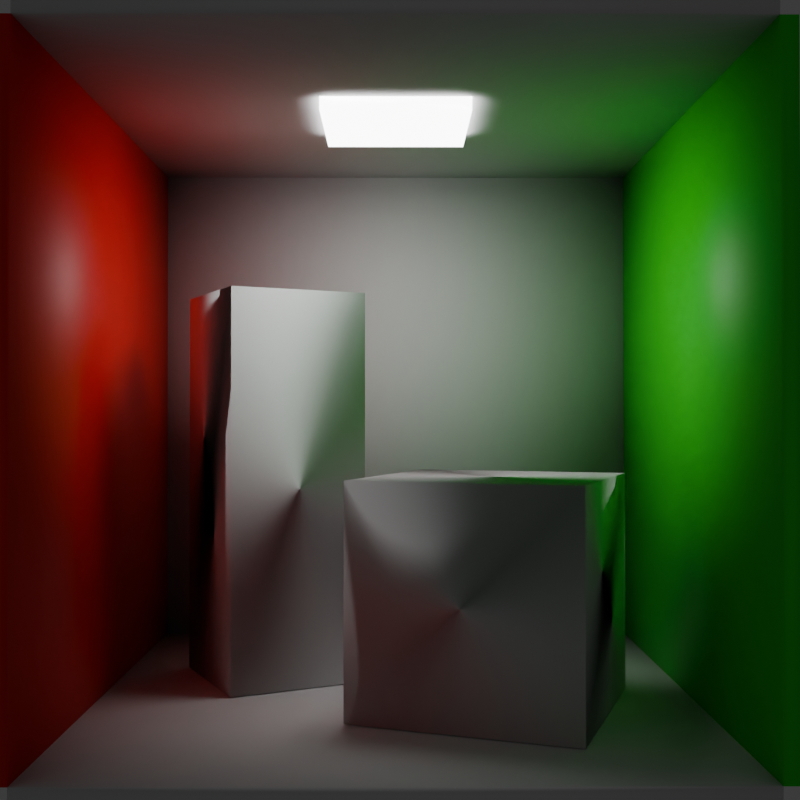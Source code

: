 # Source: test_scene.blend  (saved by Blender 5.1.29; exported with 4.5.12 LTS)
import bpy
from mathutils import Matrix  # noqa: F401  (used for matrix-valued properties, if any)

bpy.ops.wm.read_factory_settings(use_empty=True)
scene = bpy.context.scene
scene.name = 'Scene 2'

# ---- materials (node trees are filled in below, after node groups)
mat_light = bpy.data.materials.new('Light')
mat_light.use_backface_culling_lightprobe_volume = False
mat_light.diffuse_color = (1.0, 1.0, 1.0, 1.0)
mat_green = bpy.data.materials.new('Green')
mat_green.use_backface_culling_lightprobe_volume = False
mat_green.diffuse_color = (0.0, 1.0, 0.0, 1.0)
mat_red = bpy.data.materials.new('Red')
mat_red.use_backface_culling_lightprobe_volume = False
mat_red.diffuse_color = (1.0, 0.0, 0.0, 1.0)

# ---- material node trees
mat_light.use_nodes = True; mat_light.node_tree.nodes.clear()
_N = mat_light.node_tree.nodes; _L = mat_light.node_tree.links
n0 = _N.new('ShaderNodeBsdfPrincipled'); n0.name = 'Principled BSDF'; n0.location = (10, 300)
n0.inputs[0].default_value = (1.0, 1.0, 1.0, 1.0)
n0.inputs[28].default_value = 10.0
n1 = _N.new('ShaderNodeOutputMaterial'); n1.name = 'Material Output'; n1.location = (300, 300)
_L.new(n0.outputs[0], n1.inputs[0])
n1.is_active_output = True
mat_green.use_nodes = True; mat_green.node_tree.nodes.clear()
_N = mat_green.node_tree.nodes; _L = mat_green.node_tree.links
n0 = _N.new('ShaderNodeBsdfPrincipled'); n0.name = 'Principled BSDF'; n0.location = (10, 300)
n0.inputs[0].default_value = (0.0, 1.0, 0.0, 1.0)
n1 = _N.new('ShaderNodeOutputMaterial'); n1.name = 'Material Output'; n1.location = (300, 300)
_L.new(n0.outputs[0], n1.inputs[0])
n1.is_active_output = True
mat_red.use_nodes = True; mat_red.node_tree.nodes.clear()
_N = mat_red.node_tree.nodes; _L = mat_red.node_tree.links
n0 = _N.new('ShaderNodeBsdfPrincipled'); n0.name = 'Principled BSDF'; n0.location = (10, 300)
n0.inputs[0].default_value = (1.0, 0.0, 0.0, 1.0)
n1 = _N.new('ShaderNodeOutputMaterial'); n1.name = 'Material Output'; n1.location = (300, 300)
_L.new(n0.outputs[0], n1.inputs[0])
n1.is_active_output = True

# ---- world
world_world_003 = bpy.data.worlds.new('World.003'); scene.world = world_world_003
world_world_003.use_nodes = True; world_world_003.node_tree.nodes.clear()
_N = world_world_003.node_tree.nodes; _L = world_world_003.node_tree.links
n0 = _N.new('ShaderNodeOutputWorld'); n0.name = 'World Output'; n0.location = (200, 100)
n1 = _N.new('ShaderNodeBackground'); n1.name = 'Background'; n1.location = (-200, 100)
n1.inputs[0].default_value = (0.05088, 0.05088, 0.05088, 1.0)
_L.new(n1.outputs[0], n0.inputs[0])
n0.is_active_output = True
world_world_003.color = (0.05088, 0.05088, 0.05088)
world_world_003.sun_shadow_jitter_overblur = 0.0

# ---- cameras
cam_camera_006 = bpy.data.cameras.new('Camera.006')
cam_camera_006.sensor_fit = 'VERTICAL'
cam_camera_006.lens = 33.33
cam_camera_006.lens_unit = 'FOV'

# ---- meshes
me_cube_011 = bpy.data.meshes.new('Cube.011')
me_cube_011.from_pydata([(-1.0, -1.0, -1.0), (-1.0, -1.0, 1.0), (-1.0, 1.0, -1.0), (-1.0, 1.0, 1.0), (1.0, -1.0, -1.0), (1.0, -1.0, 1.0), (1.0, 1.0, -1.0), (1.0, 1.0, 1.0)], [], [(0, 6, 4), (4, 7, 5), (2, 1, 3), (0, 5, 1), (6, 3, 7), (5, 3, 1), (0, 2, 6), (4, 6, 7), (2, 0, 1), (0, 4, 5), (6, 2, 3), (5, 7, 3)])
me_cube_011.polygons.foreach_set('use_smooth', [True] * 12)
_uv = me_cube_011.uv_layers.new(name='UVMap')
_uv.uv.foreach_set('vector', [0.125, 0.75, 0.375, 0.5, 0.375, 0.75, 0.375, 0.75, 0.625, 0.5, 0.625, 0.75, 0.375, 0.25, 0.625, 0.0, 0.625, 0.25, 0.375, 1.0, 0.625, 0.75, 0.625, 1.0, 0.375, 0.5, 0.625, 0.25, 0.625, 0.5, 0.625, 0.75, 0.875, 0.5, 0.875, 0.75, 0.125, 0.75, 0.125, 0.5, 0.375, 0.5, 0.375, 0.75, 0.375, 0.5, 0.625, 0.5, 0.375, 0.25, 0.375, 0.0, 0.625, 0.0, 0.375, 1.0, 0.375, 0.75, 0.625, 0.75, 0.375, 0.5, 0.375, 0.25, 0.625, 0.25, 0.625, 0.75, 0.625, 0.5, 0.875, 0.5])
me_cube_011.update()
me_cube_011.normals_split_custom_set([tuple(v) for v in zip(*[iter([-1.0, 9.221e-05, -1.957e-05, 1.0, -0.0001751, -0.0001024, -0.3334, -0.6666, -0.6666, -0.3334, -0.6666, -0.6666, -0.3334, 0.6666, 0.6667, 1.0, 8.464e-06, -6.421e-05, 0.3334, 0.6666, -0.6667, 0.3334, -0.6666, 0.6667, -1.0, -8.464e-06, -6.421e-05, -1.0, 9.221e-05, -1.957e-05, 1.0, 8.464e-06, -6.421e-05, 0.3334, -0.6666, 0.6667, 1.0, -0.0001751, -0.0001024, -1.0, -8.464e-06, -6.421e-05, -0.3334, 0.6666, 0.6667, 1.0, 8.464e-06, -6.421e-05, -1.0, -8.464e-06, -6.421e-05, 0.3334, -0.6666, 0.6667, -1.0, 9.221e-05, -1.957e-05, 0.3334, 0.6666, -0.6667, 1.0, -0.0001751, -0.0001024, -0.3334, -0.6666, -0.6666, 1.0, -0.0001751, -0.0001024, -0.3334, 0.6666, 0.6667, 0.3334, 0.6666, -0.6667, -1.0, 9.221e-05, -1.957e-05, 0.3334, -0.6666, 0.6667, -1.0, 9.221e-05, -1.957e-05, -0.3334, -0.6666, -0.6666, 1.0, 8.464e-06, -6.421e-05, 1.0, -0.0001751, -0.0001024, 0.3334, 0.6666, -0.6667, -1.0, -8.464e-06, -6.421e-05, 1.0, 8.464e-06, -6.421e-05, -0.3334, 0.6666, 0.6667, -1.0, -8.464e-06, -6.421e-05])] * 3)])
me_cube_012 = bpy.data.meshes.new('Cube.012')
me_cube_012.from_pydata([(-1.0, -1.0, -2.784), (-1.0, -1.0, 2.784), (-1.0, 1.0, -2.784), (-1.0, 1.0, 2.784), (1.0, -1.0, -2.784), (1.0, -1.0, 2.784), (1.0, 1.0, -2.784), (1.0, 1.0, 2.784)], [], [(0, 6, 4), (4, 7, 5), (2, 1, 3), (0, 5, 1), (6, 3, 7), (5, 3, 1), (0, 2, 6), (4, 6, 7), (2, 0, 1), (0, 4, 5), (6, 2, 3), (5, 7, 3)])
me_cube_012.polygons.foreach_set('use_smooth', [True] * 12)
_uv = me_cube_012.uv_layers.new(name='UVMap')
_uv.uv.foreach_set('vector', [0.125, 0.75, 0.375, 0.5, 0.375, 0.75, 0.375, 0.75, 0.625, 0.5, 0.625, 0.75, 0.375, 0.25, 0.625, 0.0, 0.625, 0.25, 0.375, 1.0, 0.625, 0.75, 0.625, 1.0, 0.375, 0.5, 0.625, 0.25, 0.625, 0.5, 0.625, 0.75, 0.875, 0.5, 0.875, 0.75, 0.125, 0.75, 0.125, 0.5, 0.375, 0.5, 0.375, 0.75, 0.375, 0.5, 0.625, 0.5, 0.375, 0.25, 0.375, 0.0, 0.625, 0.0, 0.375, 1.0, 0.375, 0.75, 0.625, 0.75, 0.375, 0.5, 0.375, 0.25, 0.625, 0.25, 0.625, 0.75, 0.625, 0.5, 0.875, 0.5])
me_cube_012.update()
me_cube_012.normals_split_custom_set([tuple(v) for v in zip(*[iter([-1.0, 4.047e-05, -3.486e-05, 1.0, -4.918e-05, -4.357e-05, -0.3334, -0.6667, -0.6667, -0.3334, -0.6667, -0.6667, -0.3334, 0.6667, 0.6666, 1.0, 0.000122, 0.0001165, 0.3334, 0.6667, -0.6667, 0.3334, -0.6667, 0.6666, -1.0, -0.000122, 0.0001165, -1.0, 4.047e-05, -3.486e-05, 1.0, 0.000122, 0.0001165, 0.3334, -0.6667, 0.6666, 1.0, -4.918e-05, -4.357e-05, -1.0, -0.000122, 0.0001165, -0.3334, 0.6667, 0.6666, 1.0, 0.000122, 0.0001165, -1.0, -0.000122, 0.0001165, 0.3334, -0.6667, 0.6666, -1.0, 4.047e-05, -3.486e-05, 0.3334, 0.6667, -0.6667, 1.0, -4.918e-05, -4.357e-05, -0.3334, -0.6667, -0.6667, 1.0, -4.918e-05, -4.357e-05, -0.3334, 0.6667, 0.6666, 0.3334, 0.6667, -0.6667, -1.0, 4.047e-05, -3.486e-05, 0.3334, -0.6667, 0.6666, -1.0, 4.047e-05, -3.486e-05, -0.3334, -0.6667, -0.6667, 1.0, 0.000122, 0.0001165, 1.0, -4.918e-05, -4.357e-05, 0.3334, 0.6667, -0.6667, -1.0, -0.000122, 0.0001165, 1.0, 0.000122, 0.0001165, -0.3334, 0.6667, 0.6666, -1.0, -0.000122, 0.0001165])] * 3)])
me_cube_013 = bpy.data.meshes.new('Cube.013')
me_cube_013.from_pydata([(-1.0, -1.0, -1.0), (-1.0, -1.0, 1.0), (-1.0, 1.0, -1.0), (-1.0, 1.0, 1.0), (1.0, -1.0, -1.0), (1.0, -1.0, 1.0), (1.0, 1.0, -1.0), (1.0, 1.0, 1.0)], [], [(0, 6, 4), (4, 7, 5), (2, 1, 3), (0, 5, 1), (6, 3, 7), (5, 3, 1), (0, 2, 6), (4, 6, 7), (2, 0, 1), (0, 4, 5), (6, 2, 3), (5, 7, 3)])
me_cube_013.polygons.foreach_set('use_smooth', [True] * 12)
_uv = me_cube_013.uv_layers.new(name='UVMap')
_uv.uv.foreach_set('vector', [0.125, 0.75, 0.375, 0.5, 0.375, 0.75, 0.375, 0.75, 0.625, 0.5, 0.625, 0.75, 0.375, 0.25, 0.625, 0.0, 0.625, 0.25, 0.375, 1.0, 0.625, 0.75, 0.625, 1.0, 0.375, 0.5, 0.625, 0.25, 0.625, 0.5, 0.625, 0.75, 0.875, 0.5, 0.875, 0.75, 0.125, 0.75, 0.125, 0.5, 0.375, 0.5, 0.375, 0.75, 0.375, 0.5, 0.625, 0.5, 0.375, 0.25, 0.375, 0.0, 0.625, 0.0, 0.375, 1.0, 0.375, 0.75, 0.625, 0.75, 0.375, 0.5, 0.375, 0.25, 0.625, 0.25, 0.625, 0.75, 0.625, 0.5, 0.875, 0.5])
me_cube_013.materials.append(mat_light)
me_cube_013.update()
me_cube_013.normals_split_custom_set([tuple(v) for v in zip(*[iter([-1.0, 9.221e-05, -1.957e-05, 1.0, -6.445e-05, 8.285e-06, -0.3334, -0.6666, -0.6666, -0.3334, -0.6666, -0.6666, -0.3334, 0.6666, 0.6667, 1.0, 8.464e-06, -6.421e-05, 0.3334, 0.6666, -0.6667, 0.3334, -0.6666, 0.6667, -1.0, -8.464e-06, -6.421e-05, -1.0, 9.221e-05, -1.957e-05, 1.0, 8.464e-06, -6.421e-05, 0.3334, -0.6666, 0.6667, 1.0, -6.445e-05, 8.285e-06, -1.0, -8.464e-06, -6.421e-05, -0.3334, 0.6666, 0.6667, 1.0, 8.464e-06, -6.421e-05, -1.0, -8.464e-06, -6.421e-05, 0.3334, -0.6666, 0.6667, -1.0, 9.221e-05, -1.957e-05, 0.3334, 0.6666, -0.6667, 1.0, -6.445e-05, 8.285e-06, -0.3334, -0.6666, -0.6666, 1.0, -6.445e-05, 8.285e-06, -0.3334, 0.6666, 0.6667, 0.3334, 0.6666, -0.6667, -1.0, 9.221e-05, -1.957e-05, 0.3334, -0.6666, 0.6667, -1.0, 9.221e-05, -1.957e-05, -0.3334, -0.6666, -0.6666, 1.0, 8.464e-06, -6.421e-05, 1.0, -6.445e-05, 8.285e-06, 0.3334, 0.6666, -0.6667, -1.0, -8.464e-06, -6.421e-05, 1.0, 8.464e-06, -6.421e-05, -0.3334, 0.6666, 0.6667, -1.0, -8.464e-06, -6.421e-05])] * 3)])
me_plane_017 = bpy.data.meshes.new('Plane.017')
me_plane_017.from_pydata([(-1.0, -1.0, 0.0), (1.0, -1.0, 0.0), (-1.0, 1.0, 0.0), (1.0, 1.0, 0.0), (-1.0, -1.0, -0.05), (1.0, -1.0, -0.05), (1.0, 1.0, -0.05), (-1.0, 1.0, -0.05)], [], [(3, 0, 2), (4, 6, 7), (0, 7, 2), (1, 4, 0), (2, 6, 3), (3, 5, 1), (3, 1, 0), (4, 5, 6), (0, 4, 7), (1, 5, 4), (2, 7, 6), (3, 6, 5)])
me_plane_017.polygons.foreach_set('use_smooth', [True] * 12)
_uv = me_plane_017.uv_layers.new(name='UVMap')
_uv.uv.foreach_set('vector', [1.0, 1.0, 0.0, 0.0, 0.0, 1.0, 0.0, 0.0, 1.0, 1.0, 0.0, 1.0, 0.0, 0.0, 0.0, 1.0, 0.0, 1.0, 1.0, 0.0, 0.0, 0.0, 0.0, 0.0, 0.0, 1.0, 1.0, 1.0, 1.0, 1.0, 1.0, 1.0, 1.0, 0.0, 1.0, 0.0, 1.0, 1.0, 1.0, 0.0, 0.0, 0.0, 0.0, 0.0, 1.0, 0.0, 1.0, 1.0, 0.0, 0.0, 0.0, 0.0, 0.0, 1.0, 1.0, 0.0, 1.0, 0.0, 0.0, 0.0, 0.0, 1.0, 0.0, 1.0, 1.0, 1.0, 1.0, 1.0, 1.0, 1.0, 1.0, 0.0])
me_plane_017.update()
me_plane_017.normals_split_custom_set([tuple(v) for v in zip(*[iter([-0.5773, -0.5773, -0.5774, 0.5773, 0.5773, -0.5774, 0.5773, -0.5774, -0.5773, 0.5773, 0.5773, 0.5774, -0.5773, -0.5773, 0.5774, 0.5774, -0.5773, 0.5773, 0.5773, 0.5773, -0.5774, 0.5774, -0.5773, 0.5773, 0.5773, -0.5774, -0.5773, -0.5773, 0.5774, -0.5773, 0.5773, 0.5773, 0.5774, 0.5773, 0.5773, -0.5774, 0.5773, -0.5774, -0.5773, -0.5773, -0.5773, 0.5774, -0.5773, -0.5773, -0.5774, -0.5773, -0.5773, -0.5774, -0.5774, 0.5773, 0.5773, -0.5773, 0.5774, -0.5773, -0.5773, -0.5773, -0.5774, -0.5773, 0.5774, -0.5773, 0.5773, 0.5773, -0.5774, 0.5773, 0.5773, 0.5774, -0.5774, 0.5773, 0.5773, -0.5773, -0.5773, 0.5774, 0.5773, 0.5773, -0.5774, 0.5773, 0.5773, 0.5774, 0.5774, -0.5773, 0.5773, -0.5773, 0.5774, -0.5773, -0.5774, 0.5773, 0.5773, 0.5773, 0.5773, 0.5774, 0.5773, -0.5774, -0.5773, 0.5774, -0.5773, 0.5773, -0.5773, -0.5773, 0.5774, -0.5773, -0.5773, -0.5774, -0.5773, -0.5773, 0.5774, -0.5774, 0.5773, 0.5773])] * 3)])
me_plane_018 = bpy.data.meshes.new('Plane.018')
me_plane_018.from_pydata([(-1.0, -1.0, 0.0), (1.0, -1.0, 0.0), (-1.0, 1.0, 0.0), (1.0, 1.0, 0.0), (-1.0, -1.0, 0.05), (1.0, -1.0, 0.05), (1.0, 1.0, 0.05), (-1.0, 1.0, 0.05)], [], [(3, 0, 2), (4, 6, 7), (0, 7, 2), (1, 4, 0), (2, 6, 3), (3, 5, 1), (3, 1, 0), (4, 5, 6), (0, 4, 7), (1, 5, 4), (2, 7, 6), (3, 6, 5)])
me_plane_018.polygons.foreach_set('use_smooth', [True] * 12)
_uv = me_plane_018.uv_layers.new(name='UVMap')
_uv.uv.foreach_set('vector', [1.0, 1.0, 0.0, 0.0, 0.0, 1.0, 0.0, 0.0, 1.0, 1.0, 0.0, 1.0, 0.0, 0.0, 0.0, 1.0, 0.0, 1.0, 1.0, 0.0, 0.0, 0.0, 0.0, 0.0, 0.0, 1.0, 1.0, 1.0, 1.0, 1.0, 1.0, 1.0, 1.0, 0.0, 1.0, 0.0, 1.0, 1.0, 1.0, 0.0, 0.0, 0.0, 0.0, 0.0, 1.0, 0.0, 1.0, 1.0, 0.0, 0.0, 0.0, 0.0, 0.0, 1.0, 1.0, 0.0, 1.0, 0.0, 0.0, 0.0, 0.0, 1.0, 0.0, 1.0, 1.0, 1.0, 1.0, 1.0, 1.0, 1.0, 1.0, 0.0])
me_plane_018.materials.append(mat_green)
me_plane_018.update()
me_plane_018.normals_split_custom_set([tuple(v) for v in zip(*[iter([0.5773, 0.5773, -0.5774, -0.5773, -0.5773, -0.5774, -0.5773, 0.5774, -0.5773, -0.5773, -0.5773, 0.5774, 0.5773, 0.5773, 0.5774, -0.5774, 0.5773, 0.5773, -0.5773, -0.5773, -0.5774, -0.5774, 0.5773, 0.5773, -0.5773, 0.5774, -0.5773, 0.5773, -0.5774, -0.5773, -0.5773, -0.5773, 0.5774, -0.5773, -0.5773, -0.5774, -0.5773, 0.5774, -0.5773, 0.5773, 0.5773, 0.5774, 0.5773, 0.5773, -0.5774, 0.5773, 0.5773, -0.5774, 0.5774, -0.5773, 0.5773, 0.5773, -0.5774, -0.5773, 0.5773, 0.5773, -0.5774, 0.5773, -0.5774, -0.5773, -0.5773, -0.5773, -0.5774, -0.5773, -0.5773, 0.5774, 0.5774, -0.5773, 0.5773, 0.5773, 0.5773, 0.5774, -0.5773, -0.5773, -0.5774, -0.5773, -0.5773, 0.5774, -0.5774, 0.5773, 0.5773, 0.5773, -0.5774, -0.5773, 0.5774, -0.5773, 0.5773, -0.5773, -0.5773, 0.5774, -0.5773, 0.5774, -0.5773, -0.5774, 0.5773, 0.5773, 0.5773, 0.5773, 0.5774, 0.5773, 0.5773, -0.5774, 0.5773, 0.5773, 0.5774, 0.5774, -0.5773, 0.5773])] * 3)])
me_plane_019 = bpy.data.meshes.new('Plane.019')
me_plane_019.from_pydata([(-1.0, -1.0, 0.0), (1.0, -1.0, 0.0), (-1.0, 1.0, 0.0), (1.0, 1.0, 0.0), (-1.0, -1.0, -0.05), (1.0, -1.0, -0.05), (1.0, 1.0, -0.05), (-1.0, 1.0, -0.05)], [], [(3, 0, 2), (4, 6, 7), (0, 7, 2), (1, 4, 0), (2, 6, 3), (3, 5, 1), (3, 1, 0), (4, 5, 6), (0, 4, 7), (1, 5, 4), (2, 7, 6), (3, 6, 5)])
me_plane_019.polygons.foreach_set('use_smooth', [True] * 12)
_uv = me_plane_019.uv_layers.new(name='UVMap')
_uv.uv.foreach_set('vector', [1.0, 1.0, 0.0, 0.0, 0.0, 1.0, 0.0, 0.0, 1.0, 1.0, 0.0, 1.0, 0.0, 0.0, 0.0, 1.0, 0.0, 1.0, 1.0, 0.0, 0.0, 0.0, 0.0, 0.0, 0.0, 1.0, 1.0, 1.0, 1.0, 1.0, 1.0, 1.0, 1.0, 0.0, 1.0, 0.0, 1.0, 1.0, 1.0, 0.0, 0.0, 0.0, 0.0, 0.0, 1.0, 0.0, 1.0, 1.0, 0.0, 0.0, 0.0, 0.0, 0.0, 1.0, 1.0, 0.0, 1.0, 0.0, 0.0, 0.0, 0.0, 1.0, 0.0, 1.0, 1.0, 1.0, 1.0, 1.0, 1.0, 1.0, 1.0, 0.0])
me_plane_019.materials.append(mat_red)
me_plane_019.update()
me_plane_019.normals_split_custom_set([tuple(v) for v in zip(*[iter([-0.5773, -0.5773, -0.5774, 0.5773, 0.5773, -0.5774, 0.5773, -0.5774, -0.5773, 0.5773, 0.5773, 0.5774, -0.5773, -0.5773, 0.5774, 0.5774, -0.5773, 0.5773, 0.5773, 0.5773, -0.5774, 0.5774, -0.5773, 0.5773, 0.5773, -0.5774, -0.5773, -0.5773, 0.5774, -0.5773, 0.5773, 0.5773, 0.5774, 0.5773, 0.5773, -0.5774, 0.5773, -0.5774, -0.5773, -0.5773, -0.5773, 0.5774, -0.5773, -0.5773, -0.5774, -0.5773, -0.5773, -0.5774, -0.5774, 0.5773, 0.5773, -0.5773, 0.5774, -0.5773, -0.5773, -0.5773, -0.5774, -0.5773, 0.5774, -0.5773, 0.5773, 0.5773, -0.5774, 0.5773, 0.5773, 0.5774, -0.5774, 0.5773, 0.5773, -0.5773, -0.5773, 0.5774, 0.5773, 0.5773, -0.5774, 0.5773, 0.5773, 0.5774, 0.5774, -0.5773, 0.5773, -0.5773, 0.5774, -0.5773, -0.5774, 0.5773, 0.5773, 0.5773, 0.5773, 0.5774, 0.5773, -0.5774, -0.5773, 0.5774, -0.5773, 0.5773, -0.5773, -0.5773, 0.5774, -0.5773, -0.5773, -0.5774, -0.5773, -0.5773, 0.5774, -0.5774, 0.5773, 0.5773])] * 3)])
me_plane_020 = bpy.data.meshes.new('Plane.020')
me_plane_020.from_pydata([(-1.0, -1.0, 0.0), (1.0, -1.0, 0.0), (-1.0, 1.0, 0.0), (1.0, 1.0, 0.0), (-1.0, -1.0, 0.05), (1.0, -1.0, 0.05), (1.0, 1.0, 0.05), (-1.0, 1.0, 0.05)], [], [(3, 0, 2), (4, 6, 7), (0, 7, 2), (1, 4, 0), (2, 6, 3), (3, 5, 1), (3, 1, 0), (4, 5, 6), (0, 4, 7), (1, 5, 4), (2, 7, 6), (3, 6, 5)])
me_plane_020.polygons.foreach_set('use_smooth', [True] * 12)
_uv = me_plane_020.uv_layers.new(name='UVMap')
_uv.uv.foreach_set('vector', [1.0, 1.0, 0.0, 0.0, 0.0, 1.0, 0.0, 0.0, 1.0, 1.0, 0.0, 1.0, 0.0, 0.0, 0.0, 1.0, 0.0, 1.0, 1.0, 0.0, 0.0, 0.0, 0.0, 0.0, 0.0, 1.0, 1.0, 1.0, 1.0, 1.0, 1.0, 1.0, 1.0, 0.0, 1.0, 0.0, 1.0, 1.0, 1.0, 0.0, 0.0, 0.0, 0.0, 0.0, 1.0, 0.0, 1.0, 1.0, 0.0, 0.0, 0.0, 0.0, 0.0, 1.0, 1.0, 0.0, 1.0, 0.0, 0.0, 0.0, 0.0, 1.0, 0.0, 1.0, 1.0, 1.0, 1.0, 1.0, 1.0, 1.0, 1.0, 0.0])
me_plane_020.update()
me_plane_020.normals_split_custom_set([tuple(v) for v in zip(*[iter([0.5773, 0.5773, -0.5774, -0.5773, -0.5773, -0.5774, -0.5773, 0.5774, -0.5773, -0.5773, -0.5773, 0.5774, 0.5773, 0.5773, 0.5774, -0.5774, 0.5773, 0.5773, -0.5773, -0.5773, -0.5774, -0.5774, 0.5773, 0.5773, -0.5773, 0.5774, -0.5773, 0.5773, -0.5774, -0.5773, -0.5773, -0.5773, 0.5774, -0.5773, -0.5773, -0.5774, -0.5773, 0.5774, -0.5773, 0.5773, 0.5773, 0.5774, 0.5773, 0.5773, -0.5774, 0.5773, 0.5773, -0.5774, 0.5774, -0.5773, 0.5773, 0.5773, -0.5774, -0.5773, 0.5773, 0.5773, -0.5774, 0.5773, -0.5774, -0.5773, -0.5773, -0.5773, -0.5774, -0.5773, -0.5773, 0.5774, 0.5774, -0.5773, 0.5773, 0.5773, 0.5773, 0.5774, -0.5773, -0.5773, -0.5774, -0.5773, -0.5773, 0.5774, -0.5774, 0.5773, 0.5773, 0.5773, -0.5774, -0.5773, 0.5774, -0.5773, 0.5773, -0.5773, -0.5773, 0.5774, -0.5773, 0.5774, -0.5773, -0.5774, 0.5773, 0.5773, 0.5773, 0.5773, 0.5774, 0.5773, 0.5773, -0.5774, 0.5773, 0.5773, 0.5774, 0.5774, -0.5773, 0.5773])] * 3)])
me_plane_021 = bpy.data.meshes.new('Plane.021')
me_plane_021.from_pydata([(-1.0, -1.0, 0.0), (1.0, -1.0, 0.0), (-1.0, 1.0, 0.0), (1.0, 1.0, 0.0), (-1.0, -1.0, 0.05), (1.0, -1.0, 0.05), (1.0, 1.0, 0.05), (-1.0, 1.0, 0.05)], [], [(3, 0, 2), (4, 6, 7), (2, 6, 3), (3, 5, 1), (0, 7, 2), (1, 4, 0), (3, 1, 0), (4, 5, 6), (2, 7, 6), (3, 6, 5), (0, 4, 7), (1, 5, 4)])
me_plane_021.polygons.foreach_set('use_smooth', [True] * 12)
_uv = me_plane_021.uv_layers.new(name='UVMap')
_uv.uv.foreach_set('vector', [1.0, 1.0, 0.0, 0.0, 0.0, 1.0, 0.0, 0.0, 1.0, 1.0, 0.0, 1.0, 0.0, 1.0, 1.0, 1.0, 1.0, 1.0, 1.0, 1.0, 1.0, 0.0, 1.0, 0.0, 0.0, 0.0, 0.0, 1.0, 0.0, 1.0, 1.0, 0.0, 0.0, 0.0, 0.0, 0.0, 1.0, 1.0, 1.0, 0.0, 0.0, 0.0, 0.0, 0.0, 1.0, 0.0, 1.0, 1.0, 0.0, 1.0, 0.0, 1.0, 1.0, 1.0, 1.0, 1.0, 1.0, 1.0, 1.0, 0.0, 0.0, 0.0, 0.0, 0.0, 0.0, 1.0, 1.0, 0.0, 1.0, 0.0, 0.0, 0.0])
me_plane_021.update()
me_plane_021.normals_split_custom_set([tuple(v) for v in zip(*[iter([0.5773, 0.5773, -0.5774, -0.5773, -0.5773, -0.5774, -0.5773, 0.5774, -0.5773, -0.5773, -0.5773, 0.5774, 0.5773, 0.5773, 0.5774, -0.5774, 0.5773, 0.5773, -0.5773, 0.5774, -0.5773, 0.5773, 0.5773, 0.5774, 0.5773, 0.5773, -0.5774, 0.5773, 0.5773, -0.5774, 0.5774, -0.5773, 0.5773, 0.5773, -0.5774, -0.5773, -0.5773, -0.5773, -0.5774, -0.5774, 0.5773, 0.5773, -0.5773, 0.5774, -0.5773, 0.5773, -0.5774, -0.5773, -0.5773, -0.5773, 0.5774, -0.5773, -0.5773, -0.5774, 0.5773, 0.5773, -0.5774, 0.5773, -0.5774, -0.5773, -0.5773, -0.5773, -0.5774, -0.5773, -0.5773, 0.5774, 0.5774, -0.5773, 0.5773, 0.5773, 0.5773, 0.5774, -0.5773, 0.5774, -0.5773, -0.5774, 0.5773, 0.5773, 0.5773, 0.5773, 0.5774, 0.5773, 0.5773, -0.5774, 0.5773, 0.5773, 0.5774, 0.5774, -0.5773, 0.5773, -0.5773, -0.5773, -0.5774, -0.5773, -0.5773, 0.5774, -0.5774, 0.5773, 0.5773, 0.5773, -0.5774, -0.5773, 0.5774, -0.5773, 0.5773, -0.5773, -0.5773, 0.5774])] * 3)])

# ---- objects
ob_camera_002 = bpy.data.objects.new('Camera.002', cam_camera_006)
ob_cube_003 = bpy.data.objects.new('Cube.003', me_cube_011)
ob_cube_004 = bpy.data.objects.new('Cube.004', me_cube_012)
ob_cube_006 = bpy.data.objects.new('Cube.006', me_cube_013)
ob_plane_010 = bpy.data.objects.new('Plane.010', me_plane_017)
ob_plane_012 = bpy.data.objects.new('Plane.012', me_plane_018)
ob_plane_013 = bpy.data.objects.new('Plane.013', me_plane_019)
ob_plane_014 = bpy.data.objects.new('Plane.014', me_plane_020)
ob_plane_015 = bpy.data.objects.new('Plane.015', me_plane_021)

# ---- transforms, parenting, visibility, modifiers, constraints
ob_camera_002.location = (-0.001909, -7.747, 1.92)
ob_camera_002.rotation_mode = 'QUATERNION'
ob_camera_002.rotation_quaternion = (0.7026, 0.7116, -0.001437, -0.001428)
ob_cube_003.location = (0.6397, -0.4241, 0.7588)
ob_cube_003.rotation_mode = 'QUATERNION'
ob_cube_003.rotation_quaternion = (0.9845, 0.0, 0.0, -0.1753)
ob_cube_003.scale = (0.75, 0.75, 0.75)
ob_cube_004.location = (-0.8912, 0.4572, 1.399)
ob_cube_004.rotation_mode = 'QUATERNION'
ob_cube_004.rotation_quaternion = (0.9735, 0.0, 0.0, 0.2286)
ob_cube_004.scale = (0.5, 0.5, 0.5)
ob_cube_006.location = (0.0, 0.0, 3.96)
ob_cube_006.rotation_mode = 'QUATERNION'
ob_cube_006.rotation_quaternion = (1.0, 0.0, 0.0, 0.0)
ob_cube_006.scale = (0.5, 0.5, 0.05)
ob_plane_010.location = (0.0, 0.0, 0.0)
ob_plane_010.rotation_mode = 'QUATERNION'
ob_plane_010.rotation_quaternion = (1.0, 0.0, 0.0, 0.0)
ob_plane_010.scale = (2.0, 2.0, 2.0)
ob_plane_012.location = (2.0, 0.0, 2.0)
ob_plane_012.rotation_mode = 'QUATERNION'
ob_plane_012.rotation_quaternion = (0.7071, 0.0, 0.7071, 0.0)
ob_plane_012.scale = (2.0, 2.0, 2.0)
ob_plane_013.location = (-2.0, -0.0, 2.0)
ob_plane_013.rotation_mode = 'QUATERNION'
ob_plane_013.rotation_quaternion = (0.7071, 0.0, 0.7071, 0.0)
ob_plane_013.scale = (2.0, 2.0, 2.0)
ob_plane_014.location = (0.0, 2.0, 2.0)
ob_plane_014.rotation_mode = 'QUATERNION'
ob_plane_014.rotation_quaternion = (0.5, -0.5, 0.5, 0.5)
ob_plane_014.scale = (2.0, 2.0, 2.0)
ob_plane_015.location = (0.0, 0.0, 4.0)
ob_plane_015.rotation_mode = 'QUATERNION'
ob_plane_015.rotation_quaternion = (1.0, 0.0, 0.0, 0.0)
ob_plane_015.scale = (2.0, 2.0, 2.0)

# ---- collection membership
scene.collection.objects.link(ob_camera_002)
scene.collection.objects.link(ob_cube_003)
scene.collection.objects.link(ob_cube_004)
scene.collection.objects.link(ob_cube_006)
scene.collection.objects.link(ob_plane_010)
scene.collection.objects.link(ob_plane_012)
scene.collection.objects.link(ob_plane_013)
scene.collection.objects.link(ob_plane_014)
scene.collection.objects.link(ob_plane_015)

# ---- scene / render settings (as saved in the file)
scene.camera = ob_camera_002
scene.frame_start = 1; scene.frame_end = 250; scene.frame_set(1)
scene.render.engine = 'CYCLES'
scene.render.resolution_y = 1920
scene.render.use_border = True
scene.render.bake_bias = 0.0
scene.render.bake_samples = 0
scene.cycles.samples = 1024
scene.eevee.use_raytracing = True
bpy.context.view_layer.update()
